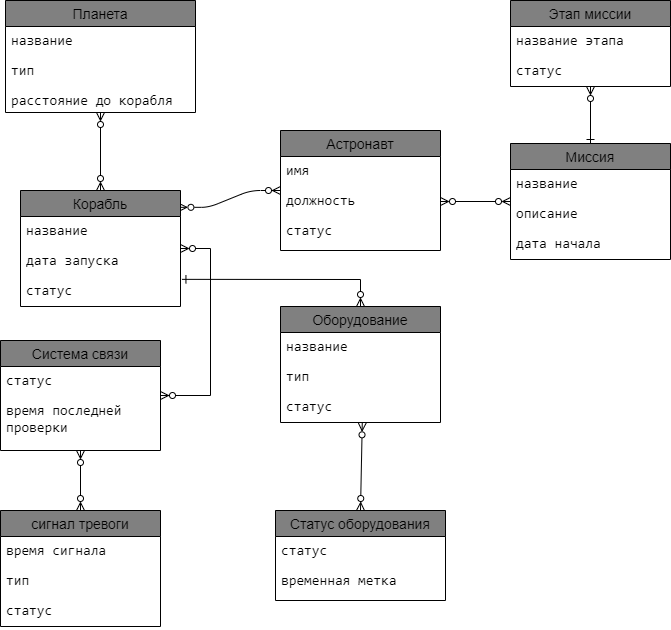

The diagram above was exported from draw.io. Its source (the exported page's mxGraphModel, read from the mxfile embedded in the PNG):
<mxGraphModel dx="1636" dy="638" grid="1" gridSize="10" guides="1" tooltips="1" connect="1" arrows="1" fold="1" page="1" pageScale="1" pageWidth="850" pageHeight="1100" math="0" shadow="0" extFonts="Permanent Marker^https://fonts.googleapis.com/css?family=Permanent+Marker">
  <root>
    <mxCell id="0" />
    <mxCell id="1" parent="0" />
    <mxCell id="C-vyLk0tnHw3VtMMgP7b-1" value="" style="edgeStyle=entityRelationEdgeStyle;endArrow=ERzeroToMany;startArrow=ERzeroToMany;endFill=1;startFill=0;exitX=0.99;exitY=0.145;exitDx=0;exitDy=0;exitPerimeter=0;" parent="1" source="NvnIJsKno78hdGl5ejU3-1" target="NvnIJsKno78hdGl5ejU3-5" edge="1">
      <mxGeometry width="100" height="100" relative="1" as="geometry">
        <mxPoint x="316.44000000000005" y="347.6199999999999" as="sourcePoint" />
        <mxPoint x="405" y="310" as="targetPoint" />
      </mxGeometry>
    </mxCell>
    <mxCell id="NvnIJsKno78hdGl5ejU3-1" value="Корабль" style="swimlane;fontStyle=0;childLayout=stackLayout;horizontal=1;startSize=26;horizontalStack=0;resizeParent=1;resizeParentMax=0;resizeLast=0;collapsible=1;marginBottom=0;align=center;fontSize=14;labelBackgroundColor=none;labelBorderColor=none;textShadow=0;fillColor=#808080;" parent="1" vertex="1">
      <mxGeometry x="150" y="310" width="160" height="116" as="geometry" />
    </mxCell>
    <mxCell id="NvnIJsKno78hdGl5ejU3-2" value="&lt;span style=&quot;font-size: 10.5pt; font-family: Consolas;&quot;&gt;&lt;font style=&quot;color: rgb(0, 0, 0);&quot;&gt;название&lt;/font&gt;&lt;/span&gt;" style="text;strokeColor=none;fillColor=none;spacingLeft=4;spacingRight=4;overflow=hidden;rotatable=0;points=[[0,0.5],[1,0.5]];portConstraint=eastwest;fontSize=12;whiteSpace=wrap;html=1;align=left;" parent="NvnIJsKno78hdGl5ejU3-1" vertex="1">
      <mxGeometry y="26" width="160" height="30" as="geometry" />
    </mxCell>
    <mxCell id="NvnIJsKno78hdGl5ejU3-3" value="&lt;span style=&quot;font-size: 10.5pt; font-family: Consolas;&quot;&gt;&lt;font style=&quot;color: rgb(0, 0, 0);&quot;&gt;дата запуска&lt;/font&gt;&lt;/span&gt;" style="text;strokeColor=none;fillColor=none;spacingLeft=4;spacingRight=4;overflow=hidden;rotatable=0;points=[[0,0.5],[1,0.5]];portConstraint=eastwest;fontSize=12;whiteSpace=wrap;html=1;" parent="NvnIJsKno78hdGl5ejU3-1" vertex="1">
      <mxGeometry y="56" width="160" height="30" as="geometry" />
    </mxCell>
    <mxCell id="NvnIJsKno78hdGl5ejU3-4" value="&lt;span style=&quot;font-size: 10.5pt; font-family: Consolas;&quot;&gt;&lt;font style=&quot;color: rgb(0, 0, 0);&quot;&gt;статус&lt;/font&gt;&lt;/span&gt;" style="text;strokeColor=none;fillColor=none;spacingLeft=4;spacingRight=4;overflow=hidden;rotatable=0;points=[[0,0.5],[1,0.5]];portConstraint=eastwest;fontSize=12;whiteSpace=wrap;html=1;" parent="NvnIJsKno78hdGl5ejU3-1" vertex="1">
      <mxGeometry y="86" width="160" height="30" as="geometry" />
    </mxCell>
    <mxCell id="NvnIJsKno78hdGl5ejU3-5" value="Астронавт" style="swimlane;fontStyle=0;childLayout=stackLayout;horizontal=1;startSize=26;horizontalStack=0;resizeParent=1;resizeParentMax=0;resizeLast=0;collapsible=1;marginBottom=0;align=center;fontSize=14;fontColor=default;fillColor=#808080;" parent="1" vertex="1">
      <mxGeometry x="410" y="250" width="160" height="120" as="geometry" />
    </mxCell>
    <mxCell id="NvnIJsKno78hdGl5ejU3-6" value="&lt;span style=&quot;font-size: 10.5pt; font-family: Consolas;&quot;&gt;&lt;font style=&quot;color: rgb(0, 0, 0);&quot;&gt;имя&lt;/font&gt;&lt;/span&gt;" style="text;strokeColor=none;fillColor=none;spacingLeft=4;spacingRight=4;overflow=hidden;rotatable=0;points=[[0,0.5],[1,0.5]];portConstraint=eastwest;fontSize=12;whiteSpace=wrap;html=1;" parent="NvnIJsKno78hdGl5ejU3-5" vertex="1">
      <mxGeometry y="26" width="160" height="30" as="geometry" />
    </mxCell>
    <mxCell id="NvnIJsKno78hdGl5ejU3-7" value="&lt;span style=&quot;font-size: 10.5pt; font-family: Consolas;&quot;&gt;&lt;font style=&quot;color: rgb(0, 0, 0);&quot;&gt;должность&lt;/font&gt;&lt;/span&gt;" style="text;strokeColor=none;fillColor=none;spacingLeft=4;spacingRight=4;overflow=hidden;rotatable=0;points=[[0,0.5],[1,0.5]];portConstraint=eastwest;fontSize=12;whiteSpace=wrap;html=1;" parent="NvnIJsKno78hdGl5ejU3-5" vertex="1">
      <mxGeometry y="56" width="160" height="30" as="geometry" />
    </mxCell>
    <mxCell id="NvnIJsKno78hdGl5ejU3-8" value="&lt;span style=&quot;font-size: 10.5pt; font-family: Consolas;&quot;&gt;&lt;font style=&quot;color: rgb(0, 0, 0);&quot;&gt;статус&lt;/font&gt;&lt;/span&gt;" style="text;strokeColor=none;fillColor=none;spacingLeft=4;spacingRight=4;overflow=hidden;rotatable=0;points=[[0,0.5],[1,0.5]];portConstraint=eastwest;fontSize=12;whiteSpace=wrap;html=1;" parent="NvnIJsKno78hdGl5ejU3-5" vertex="1">
      <mxGeometry y="86" width="160" height="34" as="geometry" />
    </mxCell>
    <mxCell id="waXVdxa8F-npBzpy6R7W-1" style="edgeStyle=orthogonalEdgeStyle;rounded=0;orthogonalLoop=1;jettySize=auto;html=1;startArrow=ERzeroToMany;startFill=0;endArrow=ERzeroToMany;endFill=0;" edge="1" parent="1" source="NvnIJsKno78hdGl5ejU3-9" target="NvnIJsKno78hdGl5ejU3-1">
      <mxGeometry relative="1" as="geometry" />
    </mxCell>
    <mxCell id="NvnIJsKno78hdGl5ejU3-9" value="Планета" style="swimlane;fontStyle=0;childLayout=stackLayout;horizontal=1;startSize=26;horizontalStack=0;resizeParent=1;resizeParentMax=0;resizeLast=0;collapsible=1;marginBottom=0;align=center;fontSize=14;fillColor=#808080;" parent="1" vertex="1">
      <mxGeometry x="135" y="120" width="190" height="112" as="geometry" />
    </mxCell>
    <mxCell id="NvnIJsKno78hdGl5ejU3-10" value="&lt;span style=&quot;font-size: 10.5pt; font-family: Consolas;&quot;&gt;&lt;font style=&quot;color: rgb(0, 0, 0);&quot;&gt;название&lt;/font&gt;&lt;/span&gt;" style="text;strokeColor=none;fillColor=none;spacingLeft=4;spacingRight=4;overflow=hidden;rotatable=0;points=[[0,0.5],[1,0.5]];portConstraint=eastwest;fontSize=12;whiteSpace=wrap;html=1;" parent="NvnIJsKno78hdGl5ejU3-9" vertex="1">
      <mxGeometry y="26" width="190" height="30" as="geometry" />
    </mxCell>
    <mxCell id="NvnIJsKno78hdGl5ejU3-11" value="&lt;span style=&quot;font-size: 10.5pt; font-family: Consolas;&quot;&gt;&lt;font style=&quot;color: rgb(0, 0, 0);&quot;&gt;тип&lt;/font&gt;&lt;/span&gt;" style="text;strokeColor=none;fillColor=none;spacingLeft=4;spacingRight=4;overflow=hidden;rotatable=0;points=[[0,0.5],[1,0.5]];portConstraint=eastwest;fontSize=12;whiteSpace=wrap;html=1;" parent="NvnIJsKno78hdGl5ejU3-9" vertex="1">
      <mxGeometry y="56" width="190" height="30" as="geometry" />
    </mxCell>
    <mxCell id="NvnIJsKno78hdGl5ejU3-12" value="&lt;span style=&quot;font-size: 10.5pt; font-family: Consolas;&quot;&gt;&lt;font style=&quot;color: rgb(0, 0, 0);&quot;&gt;расстояние до корабля&lt;/font&gt;&lt;/span&gt;" style="text;strokeColor=none;fillColor=none;spacingLeft=4;spacingRight=4;overflow=hidden;rotatable=0;points=[[0,0.5],[1,0.5]];portConstraint=eastwest;fontSize=12;whiteSpace=wrap;html=1;" parent="NvnIJsKno78hdGl5ejU3-9" vertex="1">
      <mxGeometry y="86" width="190" height="26" as="geometry" />
    </mxCell>
    <mxCell id="NvnIJsKno78hdGl5ejU3-13" value="Оборудование" style="swimlane;fontStyle=0;childLayout=stackLayout;horizontal=1;startSize=26;horizontalStack=0;resizeParent=1;resizeParentMax=0;resizeLast=0;collapsible=1;marginBottom=0;align=center;fontSize=14;fillColor=#808080;" parent="1" vertex="1">
      <mxGeometry x="410" y="426" width="160" height="116" as="geometry" />
    </mxCell>
    <mxCell id="NvnIJsKno78hdGl5ejU3-14" value="&lt;span style=&quot;font-size: 10.5pt; font-family: Consolas;&quot;&gt;&lt;font style=&quot;color: rgb(0, 0, 0);&quot;&gt;название&lt;/font&gt;&lt;/span&gt;" style="text;strokeColor=none;fillColor=none;spacingLeft=4;spacingRight=4;overflow=hidden;rotatable=0;points=[[0,0.5],[1,0.5]];portConstraint=eastwest;fontSize=12;whiteSpace=wrap;html=1;" parent="NvnIJsKno78hdGl5ejU3-13" vertex="1">
      <mxGeometry y="26" width="160" height="30" as="geometry" />
    </mxCell>
    <mxCell id="NvnIJsKno78hdGl5ejU3-15" value="&lt;span style=&quot;font-size: 10.5pt; font-family: Consolas;&quot;&gt;&lt;font style=&quot;color: rgb(0, 0, 0);&quot;&gt;тип&lt;/font&gt;&lt;/span&gt;" style="text;strokeColor=none;fillColor=none;spacingLeft=4;spacingRight=4;overflow=hidden;rotatable=0;points=[[0,0.5],[1,0.5]];portConstraint=eastwest;fontSize=12;whiteSpace=wrap;html=1;" parent="NvnIJsKno78hdGl5ejU3-13" vertex="1">
      <mxGeometry y="56" width="160" height="30" as="geometry" />
    </mxCell>
    <mxCell id="NvnIJsKno78hdGl5ejU3-16" value="&lt;span style=&quot;font-size: 10.5pt; font-family: Consolas;&quot;&gt;&lt;font style=&quot;color: rgb(0, 0, 0);&quot;&gt;статус&lt;/font&gt;&lt;/span&gt;" style="text;strokeColor=none;fillColor=none;spacingLeft=4;spacingRight=4;overflow=hidden;rotatable=0;points=[[0,0.5],[1,0.5]];portConstraint=eastwest;fontSize=12;whiteSpace=wrap;html=1;" parent="NvnIJsKno78hdGl5ejU3-13" vertex="1">
      <mxGeometry y="86" width="160" height="30" as="geometry" />
    </mxCell>
    <mxCell id="8p7zN9DXXvZfp1gggNk9-33" value="" style="edgeStyle=orthogonalEdgeStyle;rounded=0;orthogonalLoop=1;jettySize=auto;html=1;endArrow=ERzeroToMany;endFill=0;startArrow=ERone;startFill=0;" parent="1" source="NvnIJsKno78hdGl5ejU3-17" target="8p7zN9DXXvZfp1gggNk9-29" edge="1">
      <mxGeometry relative="1" as="geometry" />
    </mxCell>
    <mxCell id="NvnIJsKno78hdGl5ejU3-17" value="Миссия" style="swimlane;fontStyle=0;childLayout=stackLayout;horizontal=1;startSize=26;horizontalStack=0;resizeParent=1;resizeParentMax=0;resizeLast=0;collapsible=1;marginBottom=0;align=center;fontSize=14;fillColor=#808080;" parent="1" vertex="1">
      <mxGeometry x="640" y="263" width="160" height="116" as="geometry" />
    </mxCell>
    <mxCell id="NvnIJsKno78hdGl5ejU3-18" value="&lt;span style=&quot;font-size: 10.5pt; font-family: Consolas;&quot;&gt;&lt;font style=&quot;color: rgb(0, 0, 0);&quot;&gt;название&lt;/font&gt;&lt;/span&gt;" style="text;strokeColor=none;fillColor=none;spacingLeft=4;spacingRight=4;overflow=hidden;rotatable=0;points=[[0,0.5],[1,0.5]];portConstraint=eastwest;fontSize=12;whiteSpace=wrap;html=1;" parent="NvnIJsKno78hdGl5ejU3-17" vertex="1">
      <mxGeometry y="26" width="160" height="30" as="geometry" />
    </mxCell>
    <mxCell id="NvnIJsKno78hdGl5ejU3-19" value="&lt;span style=&quot;font-size: 10.5pt; font-family: Consolas;&quot;&gt;&lt;font style=&quot;color: rgb(0, 0, 0);&quot;&gt;описание&lt;/font&gt;&lt;/span&gt;" style="text;strokeColor=none;fillColor=none;spacingLeft=4;spacingRight=4;overflow=hidden;rotatable=0;points=[[0,0.5],[1,0.5]];portConstraint=eastwest;fontSize=12;whiteSpace=wrap;html=1;" parent="NvnIJsKno78hdGl5ejU3-17" vertex="1">
      <mxGeometry y="56" width="160" height="30" as="geometry" />
    </mxCell>
    <mxCell id="NvnIJsKno78hdGl5ejU3-20" value="&lt;span style=&quot;font-size: 10.5pt; font-family: Consolas;&quot;&gt;&lt;font style=&quot;color: rgb(0, 0, 0);&quot;&gt;дата начала&lt;/font&gt;&lt;/span&gt;" style="text;strokeColor=none;fillColor=none;spacingLeft=4;spacingRight=4;overflow=hidden;rotatable=0;points=[[0,0.5],[1,0.5]];portConstraint=eastwest;fontSize=12;whiteSpace=wrap;html=1;" parent="NvnIJsKno78hdGl5ejU3-17" vertex="1">
      <mxGeometry y="86" width="160" height="30" as="geometry" />
    </mxCell>
    <mxCell id="NvnIJsKno78hdGl5ejU3-21" value="Система связи" style="swimlane;fontStyle=0;childLayout=stackLayout;horizontal=1;startSize=26;horizontalStack=0;resizeParent=1;resizeParentMax=0;resizeLast=0;collapsible=1;marginBottom=0;align=center;fontSize=14;fillColor=#808080;" parent="1" vertex="1">
      <mxGeometry x="130" y="460" width="160" height="110" as="geometry" />
    </mxCell>
    <mxCell id="NvnIJsKno78hdGl5ejU3-22" value="&lt;span style=&quot;font-size: 10.5pt; font-family: Consolas;&quot;&gt;&lt;font style=&quot;color: rgb(0, 0, 0);&quot;&gt;статус&lt;/font&gt;&lt;/span&gt;" style="text;strokeColor=none;fillColor=none;spacingLeft=4;spacingRight=4;overflow=hidden;rotatable=0;points=[[0,0.5],[1,0.5]];portConstraint=eastwest;fontSize=12;whiteSpace=wrap;html=1;" parent="NvnIJsKno78hdGl5ejU3-21" vertex="1">
      <mxGeometry y="26" width="160" height="30" as="geometry" />
    </mxCell>
    <mxCell id="NvnIJsKno78hdGl5ejU3-23" value="&lt;span style=&quot;font-size: 10.5pt; font-family: Consolas;&quot;&gt;&lt;font style=&quot;color: rgb(0, 0, 0);&quot;&gt;время последней проверки&lt;/font&gt;&lt;/span&gt;" style="text;strokeColor=none;fillColor=none;spacingLeft=4;spacingRight=4;overflow=hidden;rotatable=0;points=[[0,0.5],[1,0.5]];portConstraint=eastwest;fontSize=12;whiteSpace=wrap;html=1;" parent="NvnIJsKno78hdGl5ejU3-21" vertex="1">
      <mxGeometry y="56" width="160" height="54" as="geometry" />
    </mxCell>
    <mxCell id="NvnIJsKno78hdGl5ejU3-25" value="Статус оборудования" style="swimlane;fontStyle=0;childLayout=stackLayout;horizontal=1;startSize=26;horizontalStack=0;resizeParent=1;resizeParentMax=0;resizeLast=0;collapsible=1;marginBottom=0;align=center;fontSize=14;fillColor=#808080;" parent="1" vertex="1">
      <mxGeometry x="405" y="630" width="170" height="90" as="geometry" />
    </mxCell>
    <mxCell id="NvnIJsKno78hdGl5ejU3-26" value="&lt;span style=&quot;font-size: 10.5pt; font-family: Consolas;&quot;&gt;&lt;font style=&quot;color: rgb(0, 0, 0);&quot;&gt;статус&lt;/font&gt;&lt;/span&gt;" style="text;strokeColor=none;fillColor=none;spacingLeft=4;spacingRight=4;overflow=hidden;rotatable=0;points=[[0,0.5],[1,0.5]];portConstraint=eastwest;fontSize=12;whiteSpace=wrap;html=1;" parent="NvnIJsKno78hdGl5ejU3-25" vertex="1">
      <mxGeometry y="26" width="170" height="30" as="geometry" />
    </mxCell>
    <mxCell id="NvnIJsKno78hdGl5ejU3-27" value="&lt;span style=&quot;font-size: 10.5pt; font-family: Consolas;&quot;&gt;&lt;font style=&quot;color: rgb(0, 0, 0);&quot;&gt;временная метка&lt;/font&gt;&lt;/span&gt;" style="text;strokeColor=none;fillColor=none;spacingLeft=4;spacingRight=4;overflow=hidden;rotatable=0;points=[[0,0.5],[1,0.5]];portConstraint=eastwest;fontSize=12;whiteSpace=wrap;html=1;" parent="NvnIJsKno78hdGl5ejU3-25" vertex="1">
      <mxGeometry y="56" width="170" height="34" as="geometry" />
    </mxCell>
    <mxCell id="NvnIJsKno78hdGl5ejU3-29" value="сигнал тревоги" style="swimlane;fontStyle=0;childLayout=stackLayout;horizontal=1;startSize=26;horizontalStack=0;resizeParent=1;resizeParentMax=0;resizeLast=0;collapsible=1;marginBottom=0;align=center;fontSize=14;fillColor=#808080;" parent="1" vertex="1">
      <mxGeometry x="130" y="630" width="160" height="116" as="geometry" />
    </mxCell>
    <mxCell id="NvnIJsKno78hdGl5ejU3-30" value="&lt;span style=&quot;font-size: 10.5pt; font-family: Consolas;&quot;&gt;&lt;font style=&quot;color: rgb(0, 0, 0);&quot;&gt;время сигнала&lt;/font&gt;&lt;/span&gt;" style="text;strokeColor=none;fillColor=none;spacingLeft=4;spacingRight=4;overflow=hidden;rotatable=0;points=[[0,0.5],[1,0.5]];portConstraint=eastwest;fontSize=12;whiteSpace=wrap;html=1;" parent="NvnIJsKno78hdGl5ejU3-29" vertex="1">
      <mxGeometry y="26" width="160" height="30" as="geometry" />
    </mxCell>
    <mxCell id="NvnIJsKno78hdGl5ejU3-31" value="&lt;span style=&quot;font-size: 10.5pt; font-family: Consolas;&quot;&gt;&lt;font style=&quot;color: rgb(0, 0, 0);&quot;&gt;тип&lt;/font&gt;&lt;/span&gt;" style="text;strokeColor=none;fillColor=none;spacingLeft=4;spacingRight=4;overflow=hidden;rotatable=0;points=[[0,0.5],[1,0.5]];portConstraint=eastwest;fontSize=12;whiteSpace=wrap;html=1;" parent="NvnIJsKno78hdGl5ejU3-29" vertex="1">
      <mxGeometry y="56" width="160" height="30" as="geometry" />
    </mxCell>
    <mxCell id="NvnIJsKno78hdGl5ejU3-32" value="&lt;span style=&quot;font-size: 10.5pt; font-family: Consolas;&quot;&gt;&lt;font style=&quot;color: rgb(0, 0, 0);&quot;&gt;статус&lt;/font&gt;&lt;/span&gt;" style="text;strokeColor=none;fillColor=none;spacingLeft=4;spacingRight=4;overflow=hidden;rotatable=0;points=[[0,0.5],[1,0.5]];portConstraint=eastwest;fontSize=12;whiteSpace=wrap;html=1;" parent="NvnIJsKno78hdGl5ejU3-29" vertex="1">
      <mxGeometry y="86" width="160" height="30" as="geometry" />
    </mxCell>
    <mxCell id="NvnIJsKno78hdGl5ejU3-56" value="" style="endArrow=ERzeroToMany;html=1;rounded=0;exitX=0.511;exitY=1.011;exitDx=0;exitDy=0;exitPerimeter=0;entryX=0.5;entryY=0;entryDx=0;entryDy=0;startArrow=ERzeroToMany;startFill=0;endFill=0;" parent="1" source="NvnIJsKno78hdGl5ejU3-16" target="NvnIJsKno78hdGl5ejU3-25" edge="1">
      <mxGeometry relative="1" as="geometry">
        <mxPoint x="510" y="720" as="sourcePoint" />
        <mxPoint x="600" y="760" as="targetPoint" />
      </mxGeometry>
    </mxCell>
    <mxCell id="8p7zN9DXXvZfp1gggNk9-11" value="" style="edgeStyle=entityRelationEdgeStyle;fontSize=12;html=1;endArrow=ERzeroToMany;startArrow=ERzeroToMany;rounded=0;startFill=0;" parent="1" source="NvnIJsKno78hdGl5ejU3-1" target="NvnIJsKno78hdGl5ejU3-21" edge="1">
      <mxGeometry width="100" height="100" relative="1" as="geometry">
        <mxPoint x="30" y="496" as="sourcePoint" />
        <mxPoint x="130" y="396" as="targetPoint" />
      </mxGeometry>
    </mxCell>
    <mxCell id="8p7zN9DXXvZfp1gggNk9-29" value="Этап миссии" style="swimlane;fontStyle=0;childLayout=stackLayout;horizontal=1;startSize=26;horizontalStack=0;resizeParent=1;resizeParentMax=0;resizeLast=0;collapsible=1;marginBottom=0;align=center;fontSize=14;fillColor=#808080;" parent="1" vertex="1">
      <mxGeometry x="640" y="120" width="160" height="86" as="geometry" />
    </mxCell>
    <mxCell id="8p7zN9DXXvZfp1gggNk9-30" value="&lt;font face=&quot;Consolas&quot;&gt;&lt;span style=&quot;font-size: 14px;&quot;&gt;название этапа&lt;/span&gt;&lt;/font&gt;&lt;div&gt;&lt;font face=&quot;Consolas&quot;&gt;&lt;span style=&quot;font-size: 14px;&quot;&gt;&lt;br&gt;&lt;/span&gt;&lt;/font&gt;&lt;/div&gt;" style="text;strokeColor=none;fillColor=none;spacingLeft=4;spacingRight=4;overflow=hidden;rotatable=0;points=[[0,0.5],[1,0.5]];portConstraint=eastwest;fontSize=12;whiteSpace=wrap;html=1;" parent="8p7zN9DXXvZfp1gggNk9-29" vertex="1">
      <mxGeometry y="26" width="160" height="30" as="geometry" />
    </mxCell>
    <mxCell id="8p7zN9DXXvZfp1gggNk9-31" value="&lt;font face=&quot;Consolas&quot;&gt;&lt;span style=&quot;font-size: 14px;&quot;&gt;статус&lt;/span&gt;&lt;/font&gt;" style="text;strokeColor=none;fillColor=none;spacingLeft=4;spacingRight=4;overflow=hidden;rotatable=0;points=[[0,0.5],[1,0.5]];portConstraint=eastwest;fontSize=12;whiteSpace=wrap;html=1;" parent="8p7zN9DXXvZfp1gggNk9-29" vertex="1">
      <mxGeometry y="56" width="160" height="30" as="geometry" />
    </mxCell>
    <mxCell id="8p7zN9DXXvZfp1gggNk9-34" value="" style="endArrow=ERzeroToMany;html=1;rounded=0;exitX=1.009;exitY=1.095;exitDx=0;exitDy=0;exitPerimeter=0;entryX=0.5;entryY=0;entryDx=0;entryDy=0;startArrow=ERone;startFill=0;endFill=0;" parent="1" source="NvnIJsKno78hdGl5ejU3-3" target="NvnIJsKno78hdGl5ejU3-13" edge="1">
      <mxGeometry relative="1" as="geometry">
        <mxPoint x="320" y="396" as="sourcePoint" />
        <mxPoint x="530" y="396" as="targetPoint" />
        <Array as="points">
          <mxPoint x="490" y="399" />
        </Array>
      </mxGeometry>
    </mxCell>
    <mxCell id="VJ01Df_D1OL94uYB9pMc-11" value="" style="endArrow=ERzeroToMany;html=1;rounded=0;entryX=0.5;entryY=0;entryDx=0;entryDy=0;startArrow=ERzeroToMany;startFill=0;endFill=0;" parent="1" source="NvnIJsKno78hdGl5ejU3-21" target="NvnIJsKno78hdGl5ejU3-29" edge="1">
      <mxGeometry relative="1" as="geometry">
        <mxPoint x="10" y="600" as="sourcePoint" />
        <mxPoint x="170" y="600" as="targetPoint" />
        <Array as="points">
          <mxPoint x="210" y="630" />
        </Array>
      </mxGeometry>
    </mxCell>
    <mxCell id="waXVdxa8F-npBzpy6R7W-3" style="edgeStyle=orthogonalEdgeStyle;rounded=0;orthogonalLoop=1;jettySize=auto;html=1;exitX=1;exitY=0.5;exitDx=0;exitDy=0;startArrow=ERzeroToMany;startFill=0;endArrow=ERzeroToMany;endFill=0;" edge="1" parent="1" source="NvnIJsKno78hdGl5ejU3-7" target="NvnIJsKno78hdGl5ejU3-17">
      <mxGeometry relative="1" as="geometry" />
    </mxCell>
  </root>
</mxGraphModel>